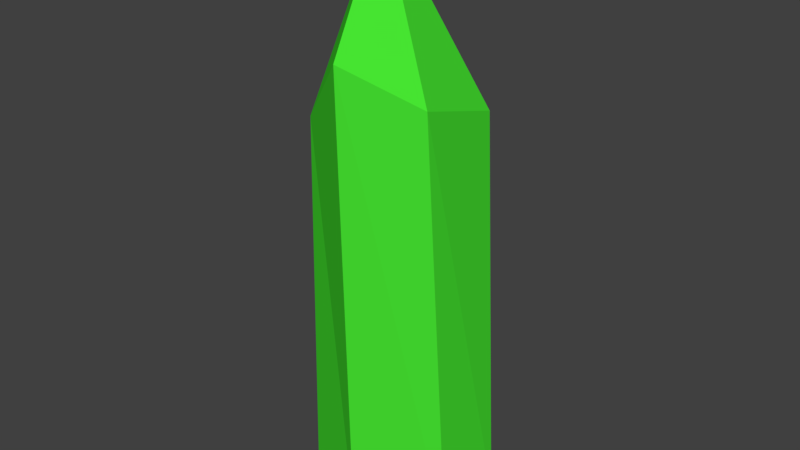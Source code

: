 # Source: Crsytal_1.blend  (saved by Blender 2.79.0; exported with 4.5.12 LTS)
import bpy
from mathutils import Matrix  # noqa: F401  (used for matrix-valued properties, if any)

bpy.ops.wm.read_factory_settings(use_empty=True)
scene = bpy.context.scene
scene.name = 'Scene'

# ---- collections
col_collection_1 = bpy.data.collections.new('Collection 1'); scene.collection.children.link(col_collection_1)

# ---- materials (node trees are filled in below, after node groups)
mat_crystal = bpy.data.materials.new('Crystal')
mat_crystal.alpha_threshold = 0.0
mat_crystal.use_transparent_shadow = False
mat_crystal.diffuse_color = (0.06325, 0.8, 0.03219, 1.0)
mat_crystal.roughness = 0.5
mat_crystal.line_color = (0.0, 0.0, 0.0, 1.0)

# ---- material node trees

# ---- world
world_world = bpy.data.worlds.new('World'); scene.world = world_world
world_world.color = (0.05088, 0.05088, 0.05088)
world_world.use_sun_shadow = False
world_world.sun_shadow_jitter_overblur = 0.0
world_world.cycles.sampling_method = 'MANUAL'

# ---- meshes
me_cube = bpy.data.meshes.new('Cube')
me_cube.from_pydata([(0.1606, 0.1039, -0.002814), (0.1606, -0.04002, -0.002814), (-0.1522, -0.04002, -0.002814), (-0.1522, 0.1039, -0.002814), (0.1202, 0.1079, 0.7482), (0.13, -0.06633, 0.8009), (-0.1275, -0.05117, 0.7251), (-0.1522, 0.1017, 0.6864), (0.0042, 0.1754, -0.002814), (0.0042, -0.1115, -0.002814), (0.0042, 0.1435, 0.7202), (0.004199, -0.1324, 0.8638), (0.0042, -0.02, 1.077)], [], [(8, 9, 2, 3), (0, 4, 5, 1), (9, 11, 6, 2), (2, 6, 7, 3), (10, 8, 3, 7), (4, 0, 8, 10), (1, 5, 11, 9), (6, 11, 12), (0, 1, 9, 8), (6, 12, 7), (11, 5, 12), (5, 4, 12), (10, 12, 4), (7, 12, 10)])
_uv = me_cube.uv_layers.new(name='UVMap')
_uv.uv.foreach_set('vector', [0.0, 0.0, 1.0, 0.0, 1.0, 1.0, 0.0, 1.0, 0.0, 0.0, 1.0, 0.0, 1.0, 1.0, 0.0, 1.0, 0.0, 0.0, 1.0, 0.0, 1.0, 1.0, 0.0, 1.0, 0.0, 0.0, 1.0, 0.0, 1.0, 1.0, 0.0, 1.0, 0.0, 0.0, 1.0, 0.0, 1.0, 1.0, 0.0, 1.0, 0.0, 0.0, 1.0, 0.0, 1.0, 1.0, 0.0, 1.0, 0.0, 0.0, 1.0, 0.0, 1.0, 1.0, 0.0, 1.0, 0.0, 0.0, 1.0, 0.0, 1.0, 1.0, 0.0, 0.0, 1.0, 0.0, 1.0, 1.0, 0.0, 1.0, 0.0, 0.0, 1.0, 0.0, 1.0, 1.0, 0.0, 0.0, 1.0, 0.0, 1.0, 1.0, 0.0, 0.0, 1.0, 0.0, 1.0, 1.0, 0.0, 0.0, 1.0, 0.0, 1.0, 1.0, 0.0, 0.0, 1.0, 0.0, 1.0, 1.0])
me_cube.materials.append(mat_crystal)
me_cube.use_remesh_preserve_volume = False
me_cube.use_remesh_preserve_attributes = False
me_cube.use_mirror_vertex_groups = False
me_cube.update()

# ---- objects
ob_cube = bpy.data.objects.new('Cube', me_cube)

# ---- transforms, parenting, visibility, modifiers, constraints
ob_cube.location = (0.0, 0.0, 0.0)
ob_cube.lock_rotations_4d = False
ob_cube.empty_display_type = 'ARROWS'
ob_cube.lineart.crease_threshold = 0.0

# ---- collection membership
col_collection_1.objects.link(ob_cube)

# ---- scene / render settings (as saved in the file)
scene.frame_start = 1; scene.frame_end = 250; scene.frame_set(1)
scene.render.engine = 'BLENDER_EEVEE_NEXT'
scene.render.resolution_percentage = 50
scene.render.dither_intensity = 0.0
scene.cycles.use_denoising = False
scene.cycles.samples = 128
scene.cycles.sampling_pattern = 'TABULATED_SOBOL'
scene.cycles.use_adaptive_sampling = False
scene.cycles.use_light_tree = False
scene.cycles.blur_glossy = 0.0
scene.cycles.sample_clamp_indirect = 0.0
scene.view_settings.view_transform = 'Standard'
bpy.context.view_layer.update()

# ---- added for rendering (the .blend has no active camera and no usable light): camera, sun
cam_auto = bpy.data.cameras.new('AutoCamera')
cam_auto.lens = 50.0
cam_auto.sensor_width = 36.0
cam_auto.clip_end = 1000.0
ob_auto_camera = bpy.data.objects.new('AutoCamera', cam_auto)
scene.collection.objects.link(ob_auto_camera)
ob_auto_camera.location = (1.08286, -1.2729, 1.40015)
ob_auto_camera.rotation_euler = (1.09748, -7.21219e-08, 0.694738)
scene.camera = ob_auto_camera
light_auto_sun = bpy.data.lights.new('AutoSun', 'SUN')
light_auto_sun.energy = 3.0
light_auto_sun.angle = 0.0523599
ob_auto_sun = bpy.data.objects.new('AutoSun', light_auto_sun)
scene.collection.objects.link(ob_auto_sun)
ob_auto_sun.rotation_euler = (0.872665, 0.174533, 0.523599)
bpy.context.view_layer.update()
